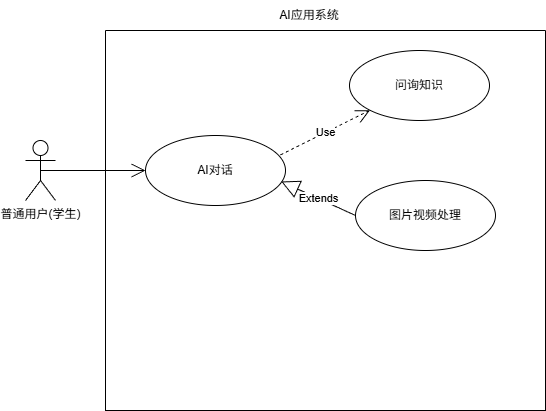

The diagram above was exported from draw.io. Its source (the exported page's mxGraphModel, read from the mxfile embedded in the PNG):
<mxGraphModel dx="1205" dy="773" grid="1" gridSize="10" guides="1" tooltips="1" connect="1" arrows="1" fold="1" page="1" pageScale="1" pageWidth="827" pageHeight="1169" math="0" shadow="0">
  <root>
    <mxCell id="0" />
    <mxCell id="1" parent="0" />
    <mxCell id="66H2C648AH4slfyV_yo7-1" parent="1" style="shape=umlActor;verticalLabelPosition=bottom;verticalAlign=top;html=1;outlineConnect=0;" value="普通用户(学生)" vertex="1">
      <mxGeometry height="60" width="30" x="90" y="180" as="geometry" />
    </mxCell>
    <mxCell id="66H2C648AH4slfyV_yo7-2" parent="1" style="ellipse;whiteSpace=wrap;html=1;" value="AI对话" vertex="1">
      <mxGeometry height="70" width="140" x="210" y="175" as="geometry" />
    </mxCell>
    <mxCell id="66H2C648AH4slfyV_yo7-3" parent="1" style="ellipse;whiteSpace=wrap;html=1;" value="问询知识" vertex="1">
      <mxGeometry height="70" width="140" x="414" y="90" as="geometry" />
    </mxCell>
    <mxCell id="66H2C648AH4slfyV_yo7-4" parent="1" style="ellipse;whiteSpace=wrap;html=1;" value="图片视频处理" vertex="1">
      <mxGeometry height="70" width="140" x="420" y="220" as="geometry" />
    </mxCell>
    <mxCell id="66H2C648AH4slfyV_yo7-5" edge="1" parent="1" source="66H2C648AH4slfyV_yo7-1" style="endArrow=open;endFill=1;endSize=12;html=1;rounded=0;entryX=0;entryY=0.5;entryDx=0;entryDy=0;exitX=0.5;exitY=0.5;exitDx=0;exitDy=0;exitPerimeter=0;" target="66H2C648AH4slfyV_yo7-2" value="">
      <mxGeometry relative="1" width="160" as="geometry">
        <mxPoint x="120" y="215" as="sourcePoint" />
        <mxPoint x="260" y="210" as="targetPoint" />
      </mxGeometry>
    </mxCell>
    <mxCell id="66H2C648AH4slfyV_yo7-6" edge="1" parent="1" source="66H2C648AH4slfyV_yo7-4" style="endArrow=block;endSize=16;endFill=0;html=1;rounded=0;entryX=0.969;entryY=0.657;entryDx=0;entryDy=0;entryPerimeter=0;exitX=0;exitY=0.5;exitDx=0;exitDy=0;" target="66H2C648AH4slfyV_yo7-2" value="Extends">
      <mxGeometry relative="1" width="160" as="geometry">
        <mxPoint x="410" y="260" as="sourcePoint" />
        <mxPoint x="520" y="270" as="targetPoint" />
      </mxGeometry>
    </mxCell>
    <mxCell id="66H2C648AH4slfyV_yo7-7" edge="1" parent="1" source="66H2C648AH4slfyV_yo7-2" style="endArrow=open;endSize=12;dashed=1;html=1;rounded=0;entryX=0;entryY=1;entryDx=0;entryDy=0;exitX=0.964;exitY=0.276;exitDx=0;exitDy=0;exitPerimeter=0;" target="66H2C648AH4slfyV_yo7-3" value="Use">
      <mxGeometry relative="1" width="160" as="geometry">
        <mxPoint x="360" y="190" as="sourcePoint" />
        <mxPoint x="500" y="190" as="targetPoint" />
      </mxGeometry>
    </mxCell>
    <mxCell id="66H2C648AH4slfyV_yo7-8" parent="1" style="swimlane;startSize=0;" value="" vertex="1">
      <mxGeometry height="380" width="440" x="170" y="70" as="geometry" />
    </mxCell>
    <mxCell id="66H2C648AH4slfyV_yo7-9" parent="1" style="text;html=1;whiteSpace=wrap;strokeColor=none;fillColor=none;align=center;verticalAlign=middle;rounded=0;" value="AI应用系统" vertex="1">
      <mxGeometry height="30" width="80" x="334" y="40" as="geometry" />
    </mxCell>
  </root>
</mxGraphModel>